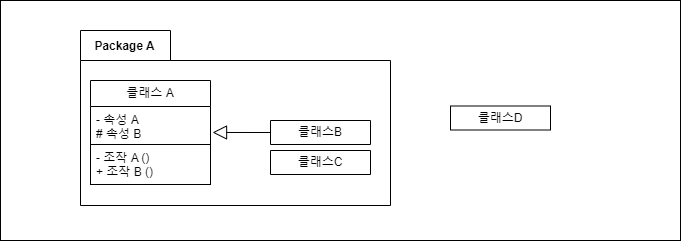

The diagram above was exported from draw.io. Its source (the exported page's mxGraphModel, read from the mxfile embedded in the PNG):
<mxGraphModel dx="1808" dy="676" grid="1" gridSize="10" guides="1" tooltips="1" connect="1" arrows="1" fold="1" page="1" pageScale="1" pageWidth="850" pageHeight="1100" math="0" shadow="0">
  <root>
    <mxCell id="0" />
    <mxCell id="1" parent="0" />
    <mxCell id="375td7AlLtXeIW2Dg6L_-1" value="" style="rounded=0;whiteSpace=wrap;html=1;" vertex="1" parent="1">
      <mxGeometry x="20" y="60" width="680" height="240" as="geometry" />
    </mxCell>
    <mxCell id="375td7AlLtXeIW2Dg6L_-21" value="" style="shape=folder;fontStyle=1;spacingTop=10;tabWidth=90;tabHeight=30;tabPosition=left;html=1;whiteSpace=wrap;" vertex="1" parent="1">
      <mxGeometry x="100" y="90" width="310" height="175" as="geometry" />
    </mxCell>
    <mxCell id="375td7AlLtXeIW2Dg6L_-6" value="클래스 A" style="swimlane;fontStyle=0;childLayout=stackLayout;horizontal=1;startSize=26;fillColor=none;horizontalStack=0;resizeParent=1;resizeParentMax=0;resizeLast=0;collapsible=1;marginBottom=0;whiteSpace=wrap;html=1;" vertex="1" parent="1">
      <mxGeometry x="110" y="140.00000000000003" width="120" height="104" as="geometry" />
    </mxCell>
    <mxCell id="375td7AlLtXeIW2Dg6L_-7" value="- 속성 A&lt;br&gt;# 속성 B" style="text;strokeColor=none;fillColor=none;align=left;verticalAlign=top;spacingLeft=4;spacingRight=4;overflow=hidden;rotatable=0;points=[[0,0.5],[1,0.5]];portConstraint=eastwest;whiteSpace=wrap;html=1;" vertex="1" parent="375td7AlLtXeIW2Dg6L_-6">
      <mxGeometry y="26" width="120" height="38" as="geometry" />
    </mxCell>
    <mxCell id="375td7AlLtXeIW2Dg6L_-8" value="- 조작 A ()&lt;br&gt;+ 조작 B ()" style="text;strokeColor=default;fillColor=none;align=left;verticalAlign=top;spacingLeft=4;spacingRight=4;overflow=hidden;rotatable=0;points=[[0,0.5],[1,0.5]];portConstraint=eastwest;whiteSpace=wrap;html=1;" vertex="1" parent="375td7AlLtXeIW2Dg6L_-6">
      <mxGeometry y="64" width="120" height="40" as="geometry" />
    </mxCell>
    <mxCell id="375td7AlLtXeIW2Dg6L_-22" value="Package A" style="text;align=center;fontStyle=1;verticalAlign=middle;spacingLeft=3;spacingRight=3;strokeColor=none;rotatable=0;points=[[0,0.5],[1,0.5]];portConstraint=eastwest;html=1;" vertex="1" parent="1">
      <mxGeometry x="104" y="93" width="80" height="26" as="geometry" />
    </mxCell>
    <mxCell id="375td7AlLtXeIW2Dg6L_-25" style="edgeStyle=orthogonalEdgeStyle;rounded=0;orthogonalLoop=1;jettySize=auto;html=1;exitX=0;exitY=0.5;exitDx=0;exitDy=0;entryX=1.017;entryY=0.684;entryDx=0;entryDy=0;entryPerimeter=0;endArrow=block;endFill=0;endSize=12;" edge="1" parent="1" source="375td7AlLtXeIW2Dg6L_-23" target="375td7AlLtXeIW2Dg6L_-7">
      <mxGeometry relative="1" as="geometry" />
    </mxCell>
    <mxCell id="375td7AlLtXeIW2Dg6L_-23" value="클래스B" style="swimlane;fontStyle=0;childLayout=stackLayout;horizontal=1;startSize=26;fillColor=none;horizontalStack=0;resizeParent=1;resizeParentMax=0;resizeLast=0;collapsible=1;marginBottom=0;whiteSpace=wrap;html=1;" vertex="1" parent="1">
      <mxGeometry x="290" y="180" width="100" height="24" as="geometry" />
    </mxCell>
    <mxCell id="375td7AlLtXeIW2Dg6L_-24" value="클래스C" style="swimlane;fontStyle=0;childLayout=stackLayout;horizontal=1;startSize=26;fillColor=none;horizontalStack=0;resizeParent=1;resizeParentMax=0;resizeLast=0;collapsible=1;marginBottom=0;whiteSpace=wrap;html=1;" vertex="1" parent="1">
      <mxGeometry x="290" y="210" width="100" height="24" as="geometry" />
    </mxCell>
    <mxCell id="375td7AlLtXeIW2Dg6L_-27" value="클래스D" style="swimlane;fontStyle=0;childLayout=stackLayout;horizontal=1;startSize=26;fillColor=none;horizontalStack=0;resizeParent=1;resizeParentMax=0;resizeLast=0;collapsible=1;marginBottom=0;whiteSpace=wrap;html=1;" vertex="1" parent="1">
      <mxGeometry x="470" y="165.5" width="100" height="24" as="geometry" />
    </mxCell>
  </root>
</mxGraphModel>